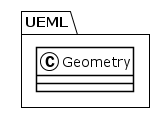

The diagram above was rendered by PlantUML. Its source (embedded in the PNG):
@startuml
!theme plain
package UEML {
class Geometry {
}
}
@enduml